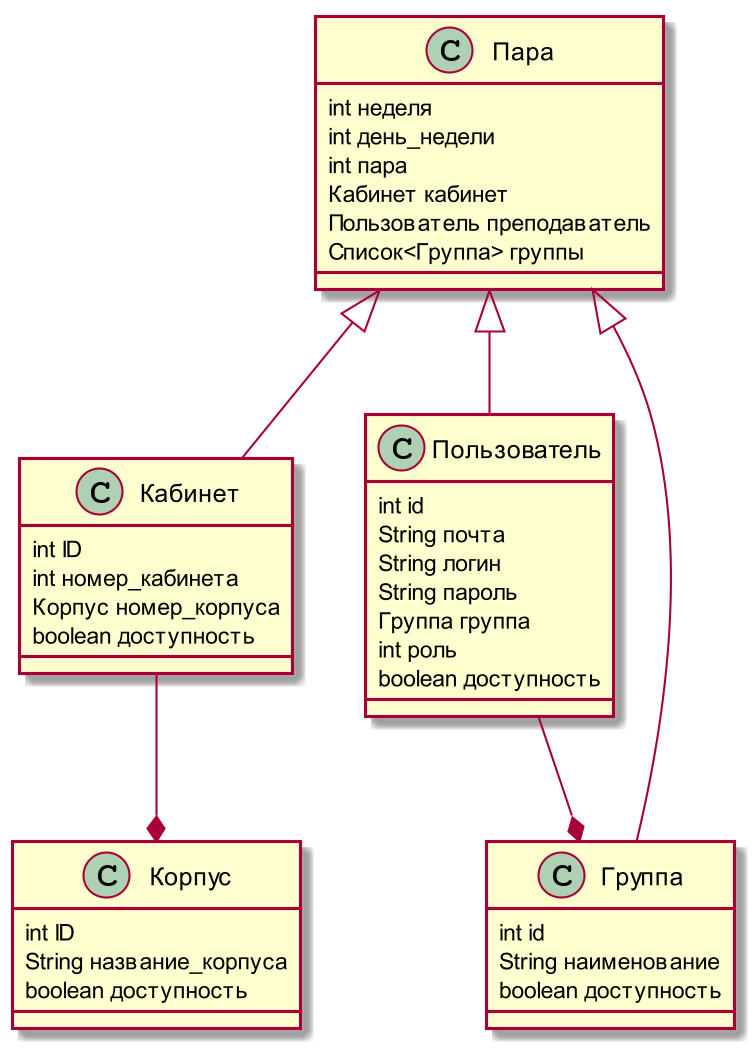

The diagram above was rendered by PlantUML. Its source (embedded in the PNG):
@startuml
skinparam dpi 200

class Кабинет{
    int ID
    int номер_кабинета
    Корпус номер_корпуса
    boolean доступность
}

class Корпус{
    int ID
    String название_корпуса
    boolean доступность
}

Class Пользователь{
    int id
    String почта
    String логин
    String пароль
    Группа группа
    int роль
    boolean доступность
}

Class Группа{
    int id
    String наименование
    boolean доступность
}

Class Пара{
    int неделя
    int день_недели
    int пара
    Кабинет кабинет
    Пользователь преподаватель
    Список<Группа> группы
}


Пара <|-- Группа
Пара <|-- Пользователь
Пара <|-- Кабинет
Пользователь --* Группа
Кабинет --* Корпус
@enduml